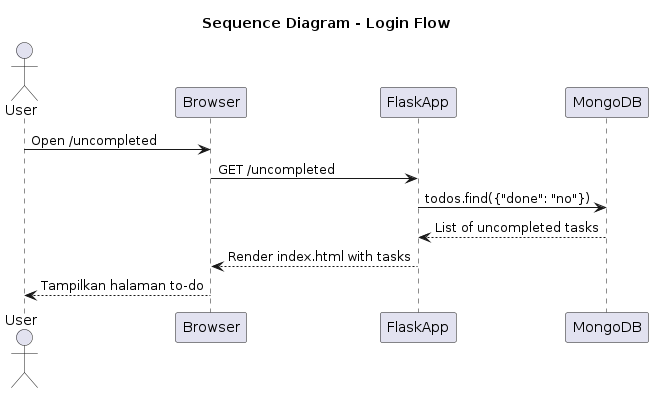

The diagram above was rendered by PlantUML. Its source (embedded in the PNG):
@startuml
title Sequence Diagram - Login Flow

actor User
participant Browser
participant FlaskApp
participant MongoDB

User -> Browser : Open /uncompleted
Browser -> FlaskApp : GET /uncompleted
FlaskApp -> MongoDB : todos.find({"done": "no"})
MongoDB --> FlaskApp : List of uncompleted tasks
FlaskApp --> Browser : Render index.html with tasks
Browser --> User : Tampilkan halaman to-do

@enduml